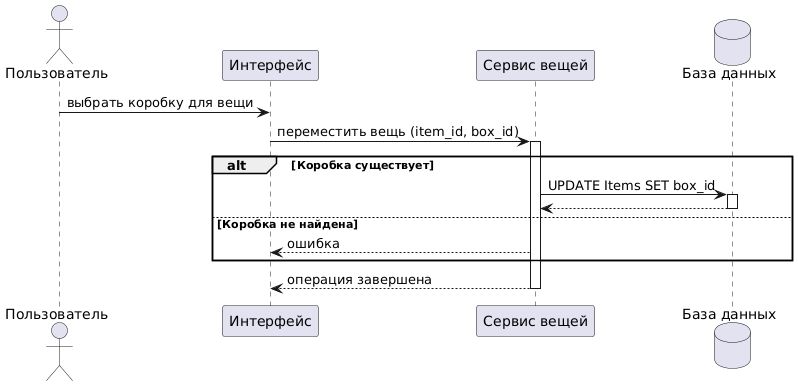

The diagram above was rendered by PlantUML. Its source (embedded in the PNG):
@startuml
actor "Пользователь" as User
participant "Интерфейс" as UI
participant "Сервис вещей" as ItemService
database "База данных" as DB

User -> UI : выбрать коробку для вещи
UI -> ItemService : переместить вещь (item_id, box_id)
activate ItemService

alt Коробка существует
  ItemService -> DB : UPDATE Items SET box_id
  activate DB
  DB --> ItemService
  deactivate DB
else Коробка не найдена
  ItemService --> UI : ошибка
end

ItemService --> UI : операция завершена
deactivate ItemService
@enduml